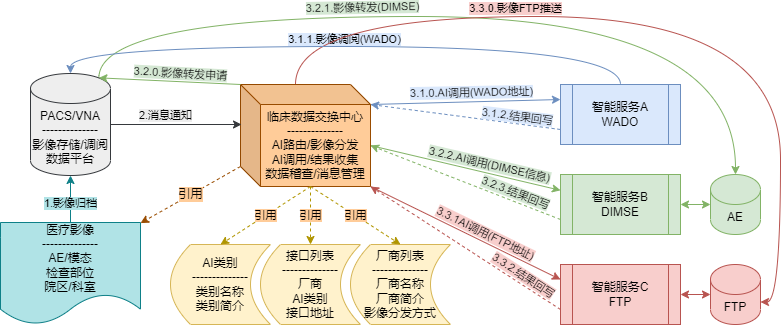

The diagram above was exported from draw.io. Its source (the exported page's mxGraphModel, read from the mxfile embedded in the PNG):
<mxGraphModel dx="1422" dy="881" grid="1" gridSize="10" guides="1" tooltips="1" connect="1" arrows="1" fold="1" page="1" pageScale="1" pageWidth="1169" pageHeight="827" background="#E6E6E6" math="0" shadow="0">
  <root>
    <mxCell id="0" />
    <mxCell id="1" parent="0" />
    <mxCell id="QW8fNLopzjmD4QA_YIOs-17" value="1.影像归档" style="rounded=0;orthogonalLoop=1;jettySize=auto;html=1;exitX=0.5;exitY=0;exitDx=0;exitDy=0;entryX=0.5;entryY=1;entryDx=0;entryDy=0;entryPerimeter=0;fillColor=#b0e3e6;strokeColor=#0e8088;edgeStyle=orthogonalEdgeStyle;labelBackgroundColor=#B0E3E6;" parent="1" source="QW8fNLopzjmD4QA_YIOs-4" target="QW8fNLopzjmD4QA_YIOs-16" edge="1">
      <mxGeometry x="-0.2" relative="1" as="geometry">
        <mxPoint as="offset" />
      </mxGeometry>
    </mxCell>
    <mxCell id="QW8fNLopzjmD4QA_YIOs-4" value="医疗影像&lt;br&gt;--------------&lt;br&gt;AE/模态&lt;br&gt;检查部位&lt;br&gt;院区/科室" style="shape=document;whiteSpace=wrap;html=1;boundedLbl=1;fillColor=#b0e3e6;strokeColor=#0e8088;" parent="1" vertex="1">
      <mxGeometry x="200" y="246" width="140" height="102" as="geometry" />
    </mxCell>
    <mxCell id="QW8fNLopzjmD4QA_YIOs-24" style="rounded=0;orthogonalLoop=1;jettySize=auto;html=1;exitX=0;exitY=0;exitDx=130;exitDy=20;exitPerimeter=0;entryX=0;entryY=0.25;entryDx=0;entryDy=0;fillColor=#dae8fc;strokeColor=#6c8ebf;" parent="1" source="QW8fNLopzjmD4QA_YIOs-7" target="QW8fNLopzjmD4QA_YIOs-15" edge="1">
      <mxGeometry relative="1" as="geometry" />
    </mxCell>
    <mxCell id="QW8fNLopzjmD4QA_YIOs-33" value="3.1.1.影像调阅(WADO)" style="edgeLabel;html=1;align=center;verticalAlign=middle;resizable=0;points=[];rotation=0;labelBackgroundColor=#DAE8FC;" parent="QW8fNLopzjmD4QA_YIOs-24" vertex="1" connectable="0">
      <mxGeometry x="0.1603" relative="1" as="geometry">
        <mxPoint x="-136" y="-63" as="offset" />
      </mxGeometry>
    </mxCell>
    <mxCell id="QW8fNLopzjmD4QA_YIOs-25" style="rounded=0;orthogonalLoop=1;jettySize=auto;html=1;exitX=0;exitY=0;exitDx=130;exitDy=61;exitPerimeter=0;fillColor=#d5e8d4;strokeColor=#82b366;" parent="1" source="QW8fNLopzjmD4QA_YIOs-7" target="QW8fNLopzjmD4QA_YIOs-19" edge="1">
      <mxGeometry relative="1" as="geometry" />
    </mxCell>
    <mxCell id="QW8fNLopzjmD4QA_YIOs-34" value="3.2.2.AI调用(DIMSE信息)" style="edgeLabel;html=1;align=center;verticalAlign=middle;resizable=0;points=[];rotation=13;labelBackgroundColor=#D5E8D4;" parent="QW8fNLopzjmD4QA_YIOs-25" vertex="1" connectable="0">
      <mxGeometry x="0.1588" y="-3" relative="1" as="geometry">
        <mxPoint x="9" y="-10" as="offset" />
      </mxGeometry>
    </mxCell>
    <mxCell id="QW8fNLopzjmD4QA_YIOs-26" style="rounded=0;orthogonalLoop=1;jettySize=auto;html=1;entryX=0;entryY=0.25;entryDx=0;entryDy=0;exitX=1;exitY=1;exitDx=0;exitDy=0;exitPerimeter=0;strokeColor=#b85450;fillColor=#f8cecc;" parent="1" source="QW8fNLopzjmD4QA_YIOs-7" target="QW8fNLopzjmD4QA_YIOs-20" edge="1">
      <mxGeometry relative="1" as="geometry" />
    </mxCell>
    <mxCell id="QW8fNLopzjmD4QA_YIOs-35" value="3.3.1AI调用(FTP地址)" style="edgeLabel;html=1;align=center;verticalAlign=middle;resizable=0;points=[];rotation=26;labelBackgroundColor=#F8CECC;" parent="QW8fNLopzjmD4QA_YIOs-26" vertex="1" connectable="0">
      <mxGeometry x="0.1041" y="-2" relative="1" as="geometry">
        <mxPoint x="11" y="-7" as="offset" />
      </mxGeometry>
    </mxCell>
    <mxCell id="QW8fNLopzjmD4QA_YIOs-29" style="edgeStyle=orthogonalEdgeStyle;rounded=0;orthogonalLoop=1;jettySize=auto;html=1;entryX=0.5;entryY=0;entryDx=0;entryDy=0;entryPerimeter=0;curved=1;strokeColor=#82b366;fillColor=#d5e8d4;exitX=0.855;exitY=0;exitDx=0;exitDy=4.35;exitPerimeter=0;" parent="1" source="QW8fNLopzjmD4QA_YIOs-16" target="QW8fNLopzjmD4QA_YIOs-21" edge="1">
      <mxGeometry relative="1" as="geometry">
        <mxPoint x="550" y="120" as="sourcePoint" />
        <Array as="points">
          <mxPoint x="298" y="40" />
          <mxPoint x="935" y="40" />
        </Array>
      </mxGeometry>
    </mxCell>
    <mxCell id="QW8fNLopzjmD4QA_YIOs-36" value="3.2.1.影像转发(DIMSE)" style="edgeLabel;html=1;align=center;verticalAlign=middle;resizable=0;points=[];rotation=-1;labelBackgroundColor=#D5E8D4;" parent="QW8fNLopzjmD4QA_YIOs-29" vertex="1" connectable="0">
      <mxGeometry x="-0.2575" y="2" relative="1" as="geometry">
        <mxPoint x="6" y="-7" as="offset" />
      </mxGeometry>
    </mxCell>
    <mxCell id="QW8fNLopzjmD4QA_YIOs-31" style="edgeStyle=orthogonalEdgeStyle;curved=1;rounded=0;orthogonalLoop=1;jettySize=auto;html=1;exitX=0;exitY=0;exitDx=55;exitDy=0;exitPerimeter=0;entryX=1;entryY=0;entryDx=0;entryDy=37.5;entryPerimeter=0;strokeColor=#b85450;fillColor=#f8cecc;" parent="1" source="QW8fNLopzjmD4QA_YIOs-7" target="QW8fNLopzjmD4QA_YIOs-23" edge="1">
      <mxGeometry relative="1" as="geometry">
        <Array as="points">
          <mxPoint x="495" y="40" />
          <mxPoint x="980" y="40" />
          <mxPoint x="980" y="325" />
        </Array>
      </mxGeometry>
    </mxCell>
    <mxCell id="QW8fNLopzjmD4QA_YIOs-37" value="3.3.0.影像FTP推送" style="edgeLabel;html=1;align=center;verticalAlign=middle;resizable=0;points=[];labelBackgroundColor=#F8CECC;" parent="QW8fNLopzjmD4QA_YIOs-31" vertex="1" connectable="0">
      <mxGeometry x="-0.3322" y="-1" relative="1" as="geometry">
        <mxPoint y="-10" as="offset" />
      </mxGeometry>
    </mxCell>
    <mxCell id="QW8fNLopzjmD4QA_YIOs-47" value="引用" style="rounded=0;orthogonalLoop=1;jettySize=auto;html=1;exitX=0;exitY=0;exitDx=0;exitDy=82;exitPerimeter=0;entryX=1;entryY=0.006;entryDx=0;entryDy=0;fontSize=12;strokeColor=#994C00;dashed=1;entryPerimeter=0;labelBackgroundColor=#FFCC99;" parent="1" source="QW8fNLopzjmD4QA_YIOs-7" target="QW8fNLopzjmD4QA_YIOs-4" edge="1">
      <mxGeometry relative="1" as="geometry" />
    </mxCell>
    <mxCell id="QW8fNLopzjmD4QA_YIOs-7" value="临床数据交换中心&lt;br&gt;--------------&lt;br&gt;AI路由/影像分发&lt;br&gt;AI调用/结果收集&lt;br&gt;数据稽查/消息管理" style="shape=cube;whiteSpace=wrap;html=1;boundedLbl=1;backgroundOutline=1;darkOpacity=0.05;darkOpacity2=0.1;fillColor=#ffcc99;strokeColor=#994C00;" parent="1" vertex="1">
      <mxGeometry x="440" y="108" width="130" height="102" as="geometry" />
    </mxCell>
    <mxCell id="QW8fNLopzjmD4QA_YIOs-8" value="&lt;font style=&quot;font-size: 12px;&quot;&gt;AI类别&lt;br&gt;--------------&lt;br&gt;类别名称&lt;br&gt;类别简介&lt;br&gt;&lt;/font&gt;" style="shape=dataStorage;whiteSpace=wrap;html=1;fixedSize=1;fillColor=#fff2cc;strokeColor=#d6b656;" parent="1" vertex="1">
      <mxGeometry x="370" y="268" width="100" height="80" as="geometry" />
    </mxCell>
    <mxCell id="QW8fNLopzjmD4QA_YIOs-10" value="厂商列表&lt;br&gt;--------------&lt;br&gt;厂商名称&lt;br&gt;厂商简介&lt;br&gt;影像分发方式" style="shape=dataStorage;whiteSpace=wrap;html=1;fixedSize=1;fillColor=#fff2cc;strokeColor=#d6b656;" parent="1" vertex="1">
      <mxGeometry x="550" y="268" width="100" height="80" as="geometry" />
    </mxCell>
    <mxCell id="QW8fNLopzjmD4QA_YIOs-11" value="接口列表&lt;br&gt;--------------&lt;br&gt;厂商&lt;br&gt;AI类别&lt;br&gt;接口地址" style="shape=dataStorage;whiteSpace=wrap;html=1;fixedSize=1;fillColor=#fff2cc;strokeColor=#d6b656;" parent="1" vertex="1">
      <mxGeometry x="460" y="268" width="100" height="80" as="geometry" />
    </mxCell>
    <mxCell id="QW8fNLopzjmD4QA_YIOs-12" value="引用" style="endArrow=classic;html=1;rounded=0;exitX=0;exitY=0;exitDx=70;exitDy=102;exitPerimeter=0;entryX=0.5;entryY=0;entryDx=0;entryDy=0;fillColor=#e3c800;strokeColor=#B09500;labelBackgroundColor=#FFCC99;dashed=1;" parent="1" source="QW8fNLopzjmD4QA_YIOs-7" target="QW8fNLopzjmD4QA_YIOs-8" edge="1">
      <mxGeometry width="50" height="50" relative="1" as="geometry">
        <mxPoint x="270" y="390" as="sourcePoint" />
        <mxPoint x="320" y="340" as="targetPoint" />
      </mxGeometry>
    </mxCell>
    <mxCell id="QW8fNLopzjmD4QA_YIOs-13" value="引用" style="endArrow=classic;html=1;rounded=0;entryX=0.5;entryY=0;entryDx=0;entryDy=0;fillColor=#e3c800;strokeColor=#B09500;exitX=0;exitY=0;exitDx=70;exitDy=102;exitPerimeter=0;labelBackgroundColor=#FFCC99;dashed=1;" parent="1" source="QW8fNLopzjmD4QA_YIOs-7" target="QW8fNLopzjmD4QA_YIOs-11" edge="1">
      <mxGeometry width="50" height="50" relative="1" as="geometry">
        <mxPoint x="500" y="240" as="sourcePoint" />
        <mxPoint x="550" y="410" as="targetPoint" />
      </mxGeometry>
    </mxCell>
    <mxCell id="QW8fNLopzjmD4QA_YIOs-14" value="引用" style="endArrow=classic;html=1;rounded=0;exitX=0;exitY=0;exitDx=70;exitDy=102;exitPerimeter=0;entryX=0.5;entryY=0;entryDx=0;entryDy=0;fillColor=#e3c800;strokeColor=#B09500;labelBackgroundColor=#FFCC99;dashed=1;" parent="1" source="QW8fNLopzjmD4QA_YIOs-7" target="QW8fNLopzjmD4QA_YIOs-10" edge="1">
      <mxGeometry width="50" height="50" relative="1" as="geometry">
        <mxPoint x="700" y="450" as="sourcePoint" />
        <mxPoint x="750" y="400" as="targetPoint" />
      </mxGeometry>
    </mxCell>
    <mxCell id="QW8fNLopzjmD4QA_YIOs-38" value="" style="rounded=0;orthogonalLoop=1;jettySize=auto;html=1;exitX=0;exitY=0.75;exitDx=0;exitDy=0;entryX=0;entryY=0;entryDx=130;entryDy=20;entryPerimeter=0;dashed=1;fillColor=#dae8fc;strokeColor=#6c8ebf;" parent="1" source="QW8fNLopzjmD4QA_YIOs-15" target="QW8fNLopzjmD4QA_YIOs-7" edge="1">
      <mxGeometry x="-0.5877" y="-10" relative="1" as="geometry">
        <mxPoint as="offset" />
      </mxGeometry>
    </mxCell>
    <mxCell id="QW8fNLopzjmD4QA_YIOs-41" style="edgeStyle=orthogonalEdgeStyle;rounded=0;orthogonalLoop=1;jettySize=auto;html=1;entryX=0.5;entryY=0;entryDx=0;entryDy=0;entryPerimeter=0;curved=1;exitX=0.5;exitY=0;exitDx=0;exitDy=0;strokeColor=#6c8ebf;fillColor=#dae8fc;" parent="1" source="QW8fNLopzjmD4QA_YIOs-15" target="QW8fNLopzjmD4QA_YIOs-16" edge="1">
      <mxGeometry relative="1" as="geometry">
        <Array as="points">
          <mxPoint x="820" y="70" />
          <mxPoint x="270" y="70" />
        </Array>
      </mxGeometry>
    </mxCell>
    <mxCell id="QW8fNLopzjmD4QA_YIOs-15" value="智能服务A&lt;br&gt;WADO" style="shape=process;whiteSpace=wrap;html=1;backgroundOutline=1;fillColor=#dae8fc;strokeColor=#6c8ebf;" parent="1" vertex="1">
      <mxGeometry x="760" y="108" width="120" height="60" as="geometry" />
    </mxCell>
    <mxCell id="QW8fNLopzjmD4QA_YIOs-18" value="2.消息通知" style="edgeStyle=orthogonalEdgeStyle;rounded=0;orthogonalLoop=1;jettySize=auto;html=1;exitX=1;exitY=0.5;exitDx=0;exitDy=0;exitPerimeter=0;fillColor=#bac8d3;strokeColor=#36393D;labelBackgroundColor=#EEEEEE;" parent="1" source="QW8fNLopzjmD4QA_YIOs-16" edge="1">
      <mxGeometry x="-0.1668" y="9" relative="1" as="geometry">
        <mxPoint x="369" y="148" as="sourcePoint" />
        <mxPoint x="441" y="148" as="targetPoint" />
        <mxPoint as="offset" />
      </mxGeometry>
    </mxCell>
    <mxCell id="QW8fNLopzjmD4QA_YIOs-16" value="PACS/VNA&lt;br&gt;--------------&lt;br&gt;影像存储/调阅&lt;br&gt;数据平台" style="shape=cylinder3;whiteSpace=wrap;html=1;boundedLbl=1;backgroundOutline=1;size=15;fillColor=#eeeeee;strokeColor=#36393d;" parent="1" vertex="1">
      <mxGeometry x="230" y="97" width="80" height="102" as="geometry" />
    </mxCell>
    <mxCell id="QW8fNLopzjmD4QA_YIOs-39" style="edgeStyle=none;rounded=0;orthogonalLoop=1;jettySize=auto;html=1;exitX=0;exitY=0.75;exitDx=0;exitDy=0;entryX=0;entryY=0;entryDx=130;entryDy=61;entryPerimeter=0;dashed=1;strokeColor=#82b366;fillColor=#d5e8d4;" parent="1" source="QW8fNLopzjmD4QA_YIOs-19" target="QW8fNLopzjmD4QA_YIOs-7" edge="1">
      <mxGeometry relative="1" as="geometry" />
    </mxCell>
    <mxCell id="QW8fNLopzjmD4QA_YIOs-43" value="3.2.3.结果回写" style="edgeLabel;html=1;align=center;verticalAlign=middle;resizable=0;points=[];rotation=21;labelBackgroundColor=#D5E8D4;" parent="QW8fNLopzjmD4QA_YIOs-39" vertex="1" connectable="0">
      <mxGeometry x="-0.1453" y="-1" relative="1" as="geometry">
        <mxPoint x="35" y="5" as="offset" />
      </mxGeometry>
    </mxCell>
    <mxCell id="QW8fNLopzjmD4QA_YIOs-19" value="智能服务B&lt;br&gt;DIMSE" style="shape=process;whiteSpace=wrap;html=1;backgroundOutline=1;fillColor=#d5e8d4;strokeColor=#82b366;" parent="1" vertex="1">
      <mxGeometry x="760" y="198" width="120" height="60" as="geometry" />
    </mxCell>
    <mxCell id="QW8fNLopzjmD4QA_YIOs-40" style="edgeStyle=none;rounded=0;orthogonalLoop=1;jettySize=auto;html=1;exitX=0;exitY=0.75;exitDx=0;exitDy=0;entryX=1;entryY=1;entryDx=0;entryDy=0;entryPerimeter=0;dashed=1;strokeColor=#b85450;fillColor=#f8cecc;" parent="1" source="QW8fNLopzjmD4QA_YIOs-20" target="QW8fNLopzjmD4QA_YIOs-7" edge="1">
      <mxGeometry relative="1" as="geometry" />
    </mxCell>
    <mxCell id="QW8fNLopzjmD4QA_YIOs-44" value="3.3.2.结果回写" style="edgeLabel;html=1;align=center;verticalAlign=middle;resizable=0;points=[];rotation=33;labelBackgroundColor=#F8CECC;" parent="QW8fNLopzjmD4QA_YIOs-40" vertex="1" connectable="0">
      <mxGeometry x="-0.4659" y="1" relative="1" as="geometry">
        <mxPoint x="14" y="-3" as="offset" />
      </mxGeometry>
    </mxCell>
    <mxCell id="QW8fNLopzjmD4QA_YIOs-20" value="智能服务C&lt;br&gt;FTP" style="shape=process;whiteSpace=wrap;html=1;backgroundOutline=1;fillColor=#f8cecc;strokeColor=#b85450;" parent="1" vertex="1">
      <mxGeometry x="760" y="288" width="120" height="60" as="geometry" />
    </mxCell>
    <mxCell id="QW8fNLopzjmD4QA_YIOs-21" value="AE" style="shape=cylinder3;whiteSpace=wrap;html=1;boundedLbl=1;backgroundOutline=1;size=15;fillColor=#d5e8d4;strokeColor=#82b366;" parent="1" vertex="1">
      <mxGeometry x="910" y="198" width="50" height="60" as="geometry" />
    </mxCell>
    <mxCell id="QW8fNLopzjmD4QA_YIOs-23" value="FTP" style="shape=cylinder3;whiteSpace=wrap;html=1;boundedLbl=1;backgroundOutline=1;size=15;fillColor=#f8cecc;strokeColor=#b85450;" parent="1" vertex="1">
      <mxGeometry x="910" y="288" width="50" height="60" as="geometry" />
    </mxCell>
    <mxCell id="QW8fNLopzjmD4QA_YIOs-27" value="" style="endArrow=classic;startArrow=classic;html=1;rounded=0;entryX=0;entryY=0.5;entryDx=0;entryDy=0;entryPerimeter=0;exitX=1;exitY=0.5;exitDx=0;exitDy=0;strokeColor=#82b366;fillColor=#d5e8d4;" parent="1" source="QW8fNLopzjmD4QA_YIOs-19" target="QW8fNLopzjmD4QA_YIOs-21" edge="1">
      <mxGeometry width="50" height="50" relative="1" as="geometry">
        <mxPoint x="1000" y="430" as="sourcePoint" />
        <mxPoint x="1050" y="380" as="targetPoint" />
      </mxGeometry>
    </mxCell>
    <mxCell id="QW8fNLopzjmD4QA_YIOs-28" value="" style="endArrow=classic;startArrow=classic;html=1;rounded=0;entryX=0;entryY=0.5;entryDx=0;entryDy=0;entryPerimeter=0;exitX=1;exitY=0.5;exitDx=0;exitDy=0;strokeColor=#b85450;fillColor=#f8cecc;" parent="1" source="QW8fNLopzjmD4QA_YIOs-20" target="QW8fNLopzjmD4QA_YIOs-23" edge="1">
      <mxGeometry width="50" height="50" relative="1" as="geometry">
        <mxPoint x="850" y="450" as="sourcePoint" />
        <mxPoint x="900" y="400" as="targetPoint" />
      </mxGeometry>
    </mxCell>
    <mxCell id="QW8fNLopzjmD4QA_YIOs-42" value="3.1.0.AI调用(WADO地址)" style="edgeLabel;html=1;align=center;verticalAlign=middle;resizable=0;points=[];rotation=-1;labelBackgroundColor=#DAE8FC;" parent="1" vertex="1" connectable="0">
      <mxGeometry x="670.0037669833423" y="116.00090582541648" as="geometry" />
    </mxCell>
    <mxCell id="QW8fNLopzjmD4QA_YIOs-46" value="3.1.2.结果回写" style="edgeLabel;html=1;align=center;verticalAlign=middle;resizable=0;points=[];rotation=7;labelBackgroundColor=#DAE8FC;" parent="1" vertex="1" connectable="0">
      <mxGeometry x="717.0000604340505" y="138.9974557473903" as="geometry" />
    </mxCell>
    <mxCell id="eEgiGDGp2TDrpEKFn23i-2" value="" style="endArrow=classic;html=1;rounded=0;strokeColor=#82B366;curved=1;exitX=0;exitY=0;exitDx=0;exitDy=0;exitPerimeter=0;entryX=0.855;entryY=0;entryDx=0;entryDy=4.35;entryPerimeter=0;" parent="1" source="QW8fNLopzjmD4QA_YIOs-7" target="QW8fNLopzjmD4QA_YIOs-16" edge="1">
      <mxGeometry width="50" height="50" relative="1" as="geometry">
        <mxPoint x="410" y="470" as="sourcePoint" />
        <mxPoint x="460" y="420" as="targetPoint" />
      </mxGeometry>
    </mxCell>
    <mxCell id="eEgiGDGp2TDrpEKFn23i-3" value="3.2.0.影像转发申请" style="edgeLabel;html=1;align=center;verticalAlign=middle;resizable=0;points=[];rotation=3;labelBackgroundColor=#D5E8D4;" parent="1" vertex="1" connectable="0">
      <mxGeometry x="380.00482409555843" y="96.0044827586207" as="geometry" />
    </mxCell>
  </root>
</mxGraphModel>